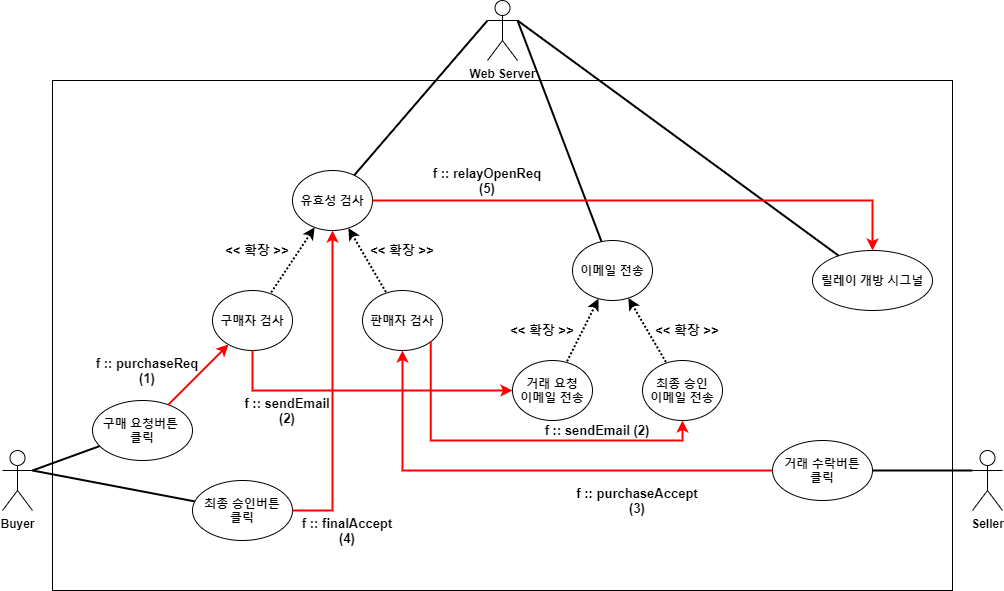

The diagram above was exported from draw.io. Its source (the exported page's mxGraphModel, read from the mxfile embedded in the PNG):
<mxGraphModel dx="1209" dy="562" grid="1" gridSize="10" guides="1" tooltips="1" connect="1" arrows="1" fold="1" page="1" pageScale="1" pageWidth="1169" pageHeight="827" math="0" shadow="0">
  <root>
    <mxCell id="0" />
    <mxCell id="1" parent="0" />
    <mxCell id="Y7WIrDmzK357fvMfD_ar-2" value="" style="rounded=0;whiteSpace=wrap;html=1;fontStyle=1" parent="1" vertex="1">
      <mxGeometry x="140" y="170" width="900" height="510" as="geometry" />
    </mxCell>
    <mxCell id="Y7WIrDmzK357fvMfD_ar-7" style="rounded=0;orthogonalLoop=1;jettySize=auto;html=1;exitX=1;exitY=0.3333333333333333;exitDx=0;exitDy=0;exitPerimeter=0;endArrow=none;endFill=0;strokeWidth=2;fontStyle=1" parent="1" source="Y7WIrDmzK357fvMfD_ar-1" target="Y7WIrDmzK357fvMfD_ar-3" edge="1">
      <mxGeometry relative="1" as="geometry" />
    </mxCell>
    <mxCell id="Y7WIrDmzK357fvMfD_ar-1" value="Buyer" style="shape=umlActor;verticalLabelPosition=bottom;verticalAlign=top;html=1;outlineConnect=0;fontStyle=1" parent="1" vertex="1">
      <mxGeometry x="90" y="540" width="30" height="60" as="geometry" />
    </mxCell>
    <mxCell id="Y7WIrDmzK357fvMfD_ar-3" value="구매 요청버튼 &lt;br&gt;클릭" style="ellipse;whiteSpace=wrap;html=1;fontStyle=1" parent="1" vertex="1">
      <mxGeometry x="180" y="490" width="100" height="60" as="geometry" />
    </mxCell>
    <mxCell id="Y7WIrDmzK357fvMfD_ar-25" style="edgeStyle=none;rounded=0;orthogonalLoop=1;jettySize=auto;html=1;startArrow=classic;startFill=1;endArrow=none;endFill=0;strokeWidth=2;dashed=1;dashPattern=1 1;fontStyle=1" parent="1" source="Y7WIrDmzK357fvMfD_ar-11" target="Y7WIrDmzK357fvMfD_ar-8" edge="1">
      <mxGeometry relative="1" as="geometry" />
    </mxCell>
    <mxCell id="Y7WIrDmzK357fvMfD_ar-8" value="구매자 검사" style="ellipse;whiteSpace=wrap;html=1;fontStyle=1" parent="1" vertex="1">
      <mxGeometry x="300" y="380" width="80" height="60" as="geometry" />
    </mxCell>
    <mxCell id="Y7WIrDmzK357fvMfD_ar-9" style="rounded=0;orthogonalLoop=1;jettySize=auto;html=1;endArrow=none;endFill=0;strokeWidth=2;strokeColor=#FF0000;startArrow=classic;startFill=1;fontStyle=1" parent="1" source="Y7WIrDmzK357fvMfD_ar-8" target="Y7WIrDmzK357fvMfD_ar-3" edge="1">
      <mxGeometry relative="1" as="geometry">
        <mxPoint x="120" y="570" as="sourcePoint" />
        <mxPoint x="190.2605327369257" y="563.4184487968234" as="targetPoint" />
      </mxGeometry>
    </mxCell>
    <mxCell id="Y7WIrDmzK357fvMfD_ar-10" value="판매자 검사" style="ellipse;whiteSpace=wrap;html=1;fontStyle=1" parent="1" vertex="1">
      <mxGeometry x="450" y="380" width="80" height="60" as="geometry" />
    </mxCell>
    <mxCell id="Y7WIrDmzK357fvMfD_ar-11" value="유효성 검사" style="ellipse;whiteSpace=wrap;html=1;fontStyle=1" parent="1" vertex="1">
      <mxGeometry x="380" y="260" width="80" height="60" as="geometry" />
    </mxCell>
    <mxCell id="Y7WIrDmzK357fvMfD_ar-12" value="Web Server" style="shape=umlActor;verticalLabelPosition=bottom;verticalAlign=top;html=1;outlineConnect=0;fontStyle=1" parent="1" vertex="1">
      <mxGeometry x="575" y="90" width="30" height="60" as="geometry" />
    </mxCell>
    <mxCell id="Y7WIrDmzK357fvMfD_ar-13" style="rounded=0;orthogonalLoop=1;jettySize=auto;html=1;endArrow=none;endFill=0;strokeWidth=2;exitX=0;exitY=0.3333333333333333;exitDx=0;exitDy=0;exitPerimeter=0;fontStyle=1" parent="1" source="Y7WIrDmzK357fvMfD_ar-12" target="Y7WIrDmzK357fvMfD_ar-11" edge="1">
      <mxGeometry relative="1" as="geometry">
        <mxPoint x="330.3456533095459" y="426.1287197178981" as="sourcePoint" />
        <mxPoint x="249.61044958530226" y="533.8527338862636" as="targetPoint" />
      </mxGeometry>
    </mxCell>
    <mxCell id="Y7WIrDmzK357fvMfD_ar-14" value="이메일 전송" style="ellipse;whiteSpace=wrap;html=1;fontStyle=1" parent="1" vertex="1">
      <mxGeometry x="660" y="330" width="80" height="60" as="geometry" />
    </mxCell>
    <mxCell id="Y7WIrDmzK357fvMfD_ar-15" style="rounded=0;orthogonalLoop=1;jettySize=auto;html=1;endArrow=none;endFill=0;strokeWidth=2;exitX=1;exitY=0.3333333333333333;exitDx=0;exitDy=0;exitPerimeter=0;fontStyle=1" parent="1" source="Y7WIrDmzK357fvMfD_ar-12" target="Y7WIrDmzK357fvMfD_ar-14" edge="1">
      <mxGeometry relative="1" as="geometry">
        <mxPoint x="520" y="110" as="sourcePoint" />
        <mxPoint x="443.3495501882933" y="271.7200318379579" as="targetPoint" />
      </mxGeometry>
    </mxCell>
    <mxCell id="Y7WIrDmzK357fvMfD_ar-16" value="릴레이 개방 시그널" style="ellipse;whiteSpace=wrap;html=1;fontStyle=1" parent="1" vertex="1">
      <mxGeometry x="900" y="340" width="120" height="60" as="geometry" />
    </mxCell>
    <mxCell id="Y7WIrDmzK357fvMfD_ar-17" style="rounded=0;orthogonalLoop=1;jettySize=auto;html=1;endArrow=none;endFill=0;strokeWidth=2;exitX=1;exitY=0.3333333333333333;exitDx=0;exitDy=0;exitPerimeter=0;fontStyle=1" parent="1" source="Y7WIrDmzK357fvMfD_ar-12" target="Y7WIrDmzK357fvMfD_ar-16" edge="1">
      <mxGeometry relative="1" as="geometry">
        <mxPoint x="550" y="110" as="sourcePoint" />
        <mxPoint x="679.6328202269933" y="274.1801894216213" as="targetPoint" />
      </mxGeometry>
    </mxCell>
    <mxCell id="Y7WIrDmzK357fvMfD_ar-18" value="Seller" style="shape=umlActor;verticalLabelPosition=bottom;verticalAlign=top;html=1;outlineConnect=0;fontStyle=1" parent="1" vertex="1">
      <mxGeometry x="1060" y="540" width="30" height="60" as="geometry" />
    </mxCell>
    <mxCell id="Y7WIrDmzK357fvMfD_ar-19" value="거래 수락버튼&lt;br&gt;클릭" style="ellipse;whiteSpace=wrap;html=1;fontStyle=1" parent="1" vertex="1">
      <mxGeometry x="860" y="530" width="100" height="60" as="geometry" />
    </mxCell>
    <mxCell id="Y7WIrDmzK357fvMfD_ar-20" style="rounded=0;orthogonalLoop=1;jettySize=auto;html=1;endArrow=none;endFill=0;strokeWidth=2;entryX=0;entryY=0.3333333333333333;entryDx=0;entryDy=0;entryPerimeter=0;fontStyle=1" parent="1" source="Y7WIrDmzK357fvMfD_ar-19" target="Y7WIrDmzK357fvMfD_ar-18" edge="1">
      <mxGeometry relative="1" as="geometry">
        <mxPoint x="730" y="452" as="sourcePoint" />
        <mxPoint x="1102.8836216486711" y="688.2189666217137" as="targetPoint" />
      </mxGeometry>
    </mxCell>
    <mxCell id="Y7WIrDmzK357fvMfD_ar-21" value="거래 요청&lt;br&gt;이메일 전송" style="ellipse;whiteSpace=wrap;html=1;fontStyle=1" parent="1" vertex="1">
      <mxGeometry x="600" y="450" width="80" height="60" as="geometry" />
    </mxCell>
    <mxCell id="Y7WIrDmzK357fvMfD_ar-22" value="최종 승인&lt;br&gt;이메일 전송" style="ellipse;whiteSpace=wrap;html=1;fontStyle=1" parent="1" vertex="1">
      <mxGeometry x="730" y="450" width="80" height="60" as="geometry" />
    </mxCell>
    <mxCell id="Y7WIrDmzK357fvMfD_ar-23" value="&lt;span&gt;&lt;font style=&quot;font-size: 13px&quot;&gt;f :: purchaseReq&lt;br&gt;(1)&lt;/font&gt;&lt;/span&gt;" style="text;html=1;strokeColor=none;fillColor=none;align=center;verticalAlign=middle;whiteSpace=wrap;rounded=0;fontStyle=1" parent="1" vertex="1">
      <mxGeometry x="150" y="440" width="170" height="40" as="geometry" />
    </mxCell>
    <mxCell id="Y7WIrDmzK357fvMfD_ar-26" style="edgeStyle=none;rounded=0;orthogonalLoop=1;jettySize=auto;html=1;startArrow=classic;startFill=1;endArrow=none;endFill=0;strokeWidth=2;dashed=1;dashPattern=1 1;fontStyle=1" parent="1" source="Y7WIrDmzK357fvMfD_ar-11" target="Y7WIrDmzK357fvMfD_ar-10" edge="1">
      <mxGeometry relative="1" as="geometry">
        <mxPoint x="412.27099548056253" y="326.89231022611295" as="sourcePoint" />
        <mxPoint x="367.9711219627161" y="393.1982405211219" as="targetPoint" />
      </mxGeometry>
    </mxCell>
    <mxCell id="Y7WIrDmzK357fvMfD_ar-27" value="&lt;span style=&quot;font-size: 13px&quot;&gt;&lt;span&gt;&amp;lt;&amp;lt; 확장 &amp;gt;&amp;gt;&lt;/span&gt;&lt;/span&gt;" style="text;html=1;strokeColor=none;fillColor=none;align=center;verticalAlign=middle;whiteSpace=wrap;rounded=0;fontStyle=1" parent="1" vertex="1">
      <mxGeometry x="260" y="320" width="170" height="40" as="geometry" />
    </mxCell>
    <mxCell id="Y7WIrDmzK357fvMfD_ar-28" value="&lt;span style=&quot;font-size: 13px&quot;&gt;&lt;span&gt;&amp;lt;&amp;lt; 확장 &amp;gt;&amp;gt;&lt;/span&gt;&lt;/span&gt;" style="text;html=1;strokeColor=none;fillColor=none;align=center;verticalAlign=middle;whiteSpace=wrap;rounded=0;fontStyle=1" parent="1" vertex="1">
      <mxGeometry x="405" y="320" width="170" height="40" as="geometry" />
    </mxCell>
    <mxCell id="Y7WIrDmzK357fvMfD_ar-29" value="최종 승인버튼&lt;br&gt;클릭" style="ellipse;whiteSpace=wrap;html=1;fontStyle=1" parent="1" vertex="1">
      <mxGeometry x="280" y="570" width="100" height="60" as="geometry" />
    </mxCell>
    <mxCell id="Y7WIrDmzK357fvMfD_ar-31" style="rounded=0;orthogonalLoop=1;jettySize=auto;html=1;exitX=1;exitY=0.3333333333333333;exitDx=0;exitDy=0;exitPerimeter=0;endArrow=none;endFill=0;strokeWidth=2;fontStyle=1" parent="1" source="Y7WIrDmzK357fvMfD_ar-1" target="Y7WIrDmzK357fvMfD_ar-29" edge="1">
      <mxGeometry relative="1" as="geometry">
        <mxPoint x="130" y="570" as="sourcePoint" />
        <mxPoint x="194.47717670590305" y="543.791213749473" as="targetPoint" />
      </mxGeometry>
    </mxCell>
    <mxCell id="Y7WIrDmzK357fvMfD_ar-32" style="rounded=0;orthogonalLoop=1;jettySize=auto;html=1;endArrow=none;endFill=0;strokeWidth=2;strokeColor=#FF0000;startArrow=classic;startFill=1;fontStyle=1;edgeStyle=orthogonalEdgeStyle;" parent="1" source="Y7WIrDmzK357fvMfD_ar-21" target="Y7WIrDmzK357fvMfD_ar-8" edge="1">
      <mxGeometry relative="1" as="geometry">
        <mxPoint x="324.6013969729356" y="443.17622526219657" as="sourcePoint" />
        <mxPoint x="255.41082156481593" y="506.83130974972687" as="targetPoint" />
      </mxGeometry>
    </mxCell>
    <mxCell id="Y7WIrDmzK357fvMfD_ar-34" style="edgeStyle=none;rounded=0;orthogonalLoop=1;jettySize=auto;html=1;startArrow=classic;startFill=1;endArrow=none;endFill=0;strokeWidth=2;dashed=1;dashPattern=1 1;fontStyle=1" parent="1" source="Y7WIrDmzK357fvMfD_ar-14" target="Y7WIrDmzK357fvMfD_ar-21" edge="1">
      <mxGeometry relative="1" as="geometry">
        <mxPoint x="412.2932938867543" y="326.9005727489697" as="sourcePoint" />
        <mxPoint x="367.88854381998385" y="393.16718427002434" as="targetPoint" />
      </mxGeometry>
    </mxCell>
    <mxCell id="Y7WIrDmzK357fvMfD_ar-35" style="edgeStyle=none;rounded=0;orthogonalLoop=1;jettySize=auto;html=1;startArrow=classic;startFill=1;endArrow=none;endFill=0;strokeWidth=2;dashed=1;dashPattern=1 1;fontStyle=1;" parent="1" source="Y7WIrDmzK357fvMfD_ar-14" target="Y7WIrDmzK357fvMfD_ar-22" edge="1">
      <mxGeometry relative="1" as="geometry">
        <mxPoint x="695.9550623364917" y="398.08987532701644" as="sourcePoint" />
        <mxPoint x="664.0449376635083" y="461.9101246729838" as="targetPoint" />
      </mxGeometry>
    </mxCell>
    <mxCell id="Y7WIrDmzK357fvMfD_ar-36" value="&lt;span style=&quot;font-size: 13px&quot;&gt;&lt;span&gt;&amp;lt;&amp;lt; 확장 &amp;gt;&amp;gt;&lt;/span&gt;&lt;/span&gt;" style="text;html=1;strokeColor=none;fillColor=none;align=center;verticalAlign=middle;whiteSpace=wrap;rounded=0;fontStyle=1" parent="1" vertex="1">
      <mxGeometry x="545" y="400" width="170" height="40" as="geometry" />
    </mxCell>
    <mxCell id="Y7WIrDmzK357fvMfD_ar-37" value="&lt;span style=&quot;font-size: 13px&quot;&gt;&lt;span&gt;&amp;lt;&amp;lt; 확장 &amp;gt;&amp;gt;&lt;/span&gt;&lt;/span&gt;" style="text;html=1;strokeColor=none;fillColor=none;align=center;verticalAlign=middle;whiteSpace=wrap;rounded=0;fontStyle=1" parent="1" vertex="1">
      <mxGeometry x="690" y="400" width="170" height="40" as="geometry" />
    </mxCell>
    <mxCell id="Y7WIrDmzK357fvMfD_ar-38" value="&lt;span&gt;&lt;font style=&quot;font-size: 13px&quot;&gt;f :: sendEmail&lt;br&gt;(2)&lt;/font&gt;&lt;/span&gt;" style="text;html=1;strokeColor=none;fillColor=none;align=center;verticalAlign=middle;whiteSpace=wrap;rounded=0;fontStyle=1" parent="1" vertex="1">
      <mxGeometry x="290" y="480" width="170" height="40" as="geometry" />
    </mxCell>
    <mxCell id="Y7WIrDmzK357fvMfD_ar-40" style="rounded=0;orthogonalLoop=1;jettySize=auto;html=1;endArrow=none;endFill=0;strokeWidth=2;strokeColor=#FF0000;startArrow=classic;startFill=1;fontStyle=1;edgeStyle=orthogonalEdgeStyle;entryX=0;entryY=0.5;entryDx=0;entryDy=0;exitX=0.5;exitY=1;exitDx=0;exitDy=0;" parent="1" source="Y7WIrDmzK357fvMfD_ar-10" target="Y7WIrDmzK357fvMfD_ar-19" edge="1">
      <mxGeometry relative="1" as="geometry">
        <mxPoint x="610.0000768935765" y="490.0588235294117" as="sourcePoint" />
        <mxPoint x="350" y="450" as="targetPoint" />
      </mxGeometry>
    </mxCell>
    <mxCell id="Y7WIrDmzK357fvMfD_ar-41" value="&lt;span&gt;&lt;font style=&quot;font-size: 13px&quot;&gt;f :: purchaseAccept&lt;br&gt;(3)&lt;/font&gt;&lt;/span&gt;" style="text;html=1;strokeColor=none;fillColor=none;align=center;verticalAlign=middle;whiteSpace=wrap;rounded=0;fontStyle=1" parent="1" vertex="1">
      <mxGeometry x="640" y="570" width="170" height="40" as="geometry" />
    </mxCell>
    <mxCell id="Y7WIrDmzK357fvMfD_ar-42" style="rounded=0;orthogonalLoop=1;jettySize=auto;html=1;endArrow=none;endFill=0;strokeWidth=2;strokeColor=#FF0000;startArrow=classic;startFill=1;fontStyle=1;edgeStyle=orthogonalEdgeStyle;entryX=1;entryY=1;entryDx=0;entryDy=0;" parent="1" source="Y7WIrDmzK357fvMfD_ar-22" target="Y7WIrDmzK357fvMfD_ar-10" edge="1">
      <mxGeometry relative="1" as="geometry">
        <mxPoint x="500" y="450" as="sourcePoint" />
        <mxPoint x="869.9999999999923" y="570" as="targetPoint" />
        <Array as="points">
          <mxPoint x="770" y="530" />
          <mxPoint x="518" y="530" />
        </Array>
      </mxGeometry>
    </mxCell>
    <mxCell id="Y7WIrDmzK357fvMfD_ar-43" value="&lt;span&gt;&lt;font style=&quot;font-size: 13px&quot;&gt;f :: sendEmail (2)&lt;/font&gt;&lt;/span&gt;" style="text;html=1;strokeColor=none;fillColor=none;align=center;verticalAlign=middle;whiteSpace=wrap;rounded=0;fontStyle=1" parent="1" vertex="1">
      <mxGeometry x="600" y="500" width="170" height="40" as="geometry" />
    </mxCell>
    <mxCell id="Y7WIrDmzK357fvMfD_ar-44" style="rounded=0;orthogonalLoop=1;jettySize=auto;html=1;endArrow=none;endFill=0;strokeWidth=2;strokeColor=#FF0000;startArrow=classic;startFill=1;fontStyle=1;edgeStyle=orthogonalEdgeStyle;entryX=1;entryY=0.5;entryDx=0;entryDy=0;" parent="1" source="Y7WIrDmzK357fvMfD_ar-11" target="Y7WIrDmzK357fvMfD_ar-29" edge="1">
      <mxGeometry relative="1" as="geometry">
        <mxPoint x="610" y="490" as="sourcePoint" />
        <mxPoint x="350" y="450" as="targetPoint" />
      </mxGeometry>
    </mxCell>
    <mxCell id="Y7WIrDmzK357fvMfD_ar-45" value="&lt;span&gt;&lt;font style=&quot;font-size: 13px&quot;&gt;f :: finalAccept&lt;br&gt;(4)&lt;/font&gt;&lt;/span&gt;" style="text;html=1;strokeColor=none;fillColor=none;align=center;verticalAlign=middle;whiteSpace=wrap;rounded=0;fontStyle=1" parent="1" vertex="1">
      <mxGeometry x="350" y="600" width="170" height="40" as="geometry" />
    </mxCell>
    <mxCell id="Y7WIrDmzK357fvMfD_ar-46" style="rounded=0;orthogonalLoop=1;jettySize=auto;html=1;endArrow=none;endFill=0;strokeWidth=2;strokeColor=#FF0000;startArrow=classic;startFill=1;fontStyle=1;edgeStyle=orthogonalEdgeStyle;entryX=1;entryY=0.5;entryDx=0;entryDy=0;exitX=0.5;exitY=0;exitDx=0;exitDy=0;" parent="1" source="Y7WIrDmzK357fvMfD_ar-16" target="Y7WIrDmzK357fvMfD_ar-11" edge="1">
      <mxGeometry relative="1" as="geometry">
        <mxPoint x="430" y="330" as="sourcePoint" />
        <mxPoint x="390" y="610" as="targetPoint" />
      </mxGeometry>
    </mxCell>
    <mxCell id="Y7WIrDmzK357fvMfD_ar-47" value="&lt;span&gt;&lt;font style=&quot;font-size: 13px&quot;&gt;f :: relayOpenReq&lt;br&gt;(5)&lt;/font&gt;&lt;/span&gt;" style="text;html=1;strokeColor=none;fillColor=none;align=center;verticalAlign=middle;whiteSpace=wrap;rounded=0;fontStyle=1" parent="1" vertex="1">
      <mxGeometry x="490" y="250" width="170" height="40" as="geometry" />
    </mxCell>
  </root>
</mxGraphModel>